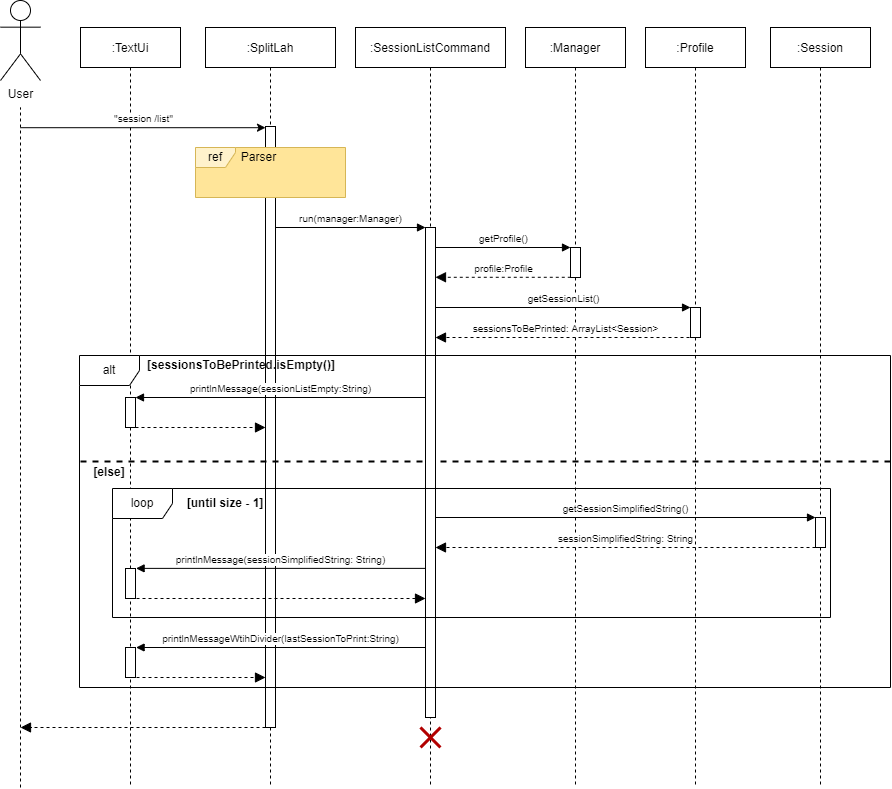

The diagram above was exported from draw.io. Its source (the exported page's mxGraphModel, read from the mxfile embedded in the PNG):
<mxGraphModel dx="865" dy="456" grid="1" gridSize="10" guides="1" tooltips="1" connect="1" arrows="1" fold="1" page="1" pageScale="1" pageWidth="827" pageHeight="1169" math="0" shadow="0">
  <root>
    <mxCell id="0" />
    <mxCell id="1" parent="0" />
    <mxCell id="MCyADdUIgB_FsS01nY1W-1" value=":TextUi" style="shape=umlLifeline;perimeter=lifelinePerimeter;container=1;collapsible=0;recursiveResize=0;rounded=0;shadow=0;strokeWidth=1;" parent="1" vertex="1">
      <mxGeometry x="120" y="80" width="100" height="760" as="geometry" />
    </mxCell>
    <mxCell id="MCyADdUIgB_FsS01nY1W-2" value="" style="html=1;points=[];perimeter=orthogonalPerimeter;rounded=0;" parent="MCyADdUIgB_FsS01nY1W-1" vertex="1">
      <mxGeometry x="45" y="370" width="10" height="30" as="geometry" />
    </mxCell>
    <mxCell id="MCyADdUIgB_FsS01nY1W-3" value="" style="html=1;points=[];perimeter=orthogonalPerimeter;rounded=0;" parent="MCyADdUIgB_FsS01nY1W-1" vertex="1">
      <mxGeometry x="45" y="541" width="10" height="30" as="geometry" />
    </mxCell>
    <mxCell id="MCyADdUIgB_FsS01nY1W-4" value="" style="html=1;verticalAlign=bottom;endArrow=block;dashed=1;endSize=8;rounded=0;fontSize=10;endFill=1;" parent="MCyADdUIgB_FsS01nY1W-1" edge="1">
      <mxGeometry relative="1" as="geometry">
        <mxPoint x="185" y="700" as="sourcePoint" />
        <mxPoint x="-60" y="700" as="targetPoint" />
      </mxGeometry>
    </mxCell>
    <mxCell id="MCyADdUIgB_FsS01nY1W-5" value="" style="html=1;points=[];perimeter=orthogonalPerimeter;rounded=0;" parent="MCyADdUIgB_FsS01nY1W-1" vertex="1">
      <mxGeometry x="45" y="620" width="10" height="30" as="geometry" />
    </mxCell>
    <mxCell id="MCyADdUIgB_FsS01nY1W-6" value="User" style="shape=umlActor;verticalLabelPosition=bottom;verticalAlign=top;html=1;outlineConnect=0;rounded=0;" parent="1" vertex="1">
      <mxGeometry x="40" y="53" width="40" height="80" as="geometry" />
    </mxCell>
    <mxCell id="MCyADdUIgB_FsS01nY1W-7" value="" style="endArrow=none;dashed=1;html=1;rounded=0;" parent="1" edge="1">
      <mxGeometry width="50" height="50" relative="1" as="geometry">
        <mxPoint x="60" y="840" as="sourcePoint" />
        <mxPoint x="60" y="160" as="targetPoint" />
      </mxGeometry>
    </mxCell>
    <mxCell id="MCyADdUIgB_FsS01nY1W-8" value=":Manager" style="shape=umlLifeline;perimeter=lifelinePerimeter;container=1;collapsible=0;recursiveResize=0;rounded=0;shadow=0;strokeWidth=1;" parent="1" vertex="1">
      <mxGeometry x="565" y="80" width="100" height="760" as="geometry" />
    </mxCell>
    <mxCell id="MCyADdUIgB_FsS01nY1W-9" value="" style="html=1;points=[];perimeter=orthogonalPerimeter;rounded=0;" parent="MCyADdUIgB_FsS01nY1W-8" vertex="1">
      <mxGeometry x="45" y="220" width="10" height="30" as="geometry" />
    </mxCell>
    <mxCell id="MCyADdUIgB_FsS01nY1W-10" value="getProfile()" style="html=1;verticalAlign=bottom;endArrow=block;rounded=0;fontSize=10;exitX=1;exitY=0.102;exitDx=0;exitDy=0;exitPerimeter=0;" parent="MCyADdUIgB_FsS01nY1W-8" target="MCyADdUIgB_FsS01nY1W-9" edge="1">
      <mxGeometry width="80" relative="1" as="geometry">
        <mxPoint x="-90" y="220" as="sourcePoint" />
        <mxPoint x="40" y="220" as="targetPoint" />
      </mxGeometry>
    </mxCell>
    <mxCell id="MCyADdUIgB_FsS01nY1W-11" value="getSessionList()" style="html=1;verticalAlign=bottom;endArrow=block;rounded=0;fontSize=10;exitX=1;exitY=0.102;exitDx=0;exitDy=0;exitPerimeter=0;entryX=0.003;entryY=0;entryDx=0;entryDy=0;entryPerimeter=0;" parent="MCyADdUIgB_FsS01nY1W-8" target="MCyADdUIgB_FsS01nY1W-23" edge="1">
      <mxGeometry width="80" relative="1" as="geometry">
        <mxPoint x="-90" y="280" as="sourcePoint" />
        <mxPoint x="180" y="280" as="targetPoint" />
      </mxGeometry>
    </mxCell>
    <mxCell id="MCyADdUIgB_FsS01nY1W-12" value=":Profile" style="shape=umlLifeline;perimeter=lifelinePerimeter;container=0;collapsible=0;recursiveResize=0;rounded=0;shadow=0;strokeWidth=1;" parent="1" vertex="1">
      <mxGeometry x="685" y="80" width="100" height="760" as="geometry" />
    </mxCell>
    <mxCell id="MCyADdUIgB_FsS01nY1W-13" value=":SplitLah" style="shape=umlLifeline;perimeter=lifelinePerimeter;container=1;collapsible=0;recursiveResize=0;rounded=0;shadow=0;strokeWidth=1;" parent="1" vertex="1">
      <mxGeometry x="245" y="80" width="130" height="760" as="geometry" />
    </mxCell>
    <mxCell id="MCyADdUIgB_FsS01nY1W-14" value="" style="html=1;points=[];perimeter=orthogonalPerimeter;rounded=0;" parent="MCyADdUIgB_FsS01nY1W-13" vertex="1">
      <mxGeometry x="60" y="99" width="10" height="601" as="geometry" />
    </mxCell>
    <mxCell id="MCyADdUIgB_FsS01nY1W-15" value="" style="group" parent="MCyADdUIgB_FsS01nY1W-13" connectable="0" vertex="1">
      <mxGeometry x="-10" y="120" width="150" height="50" as="geometry" />
    </mxCell>
    <mxCell id="MCyADdUIgB_FsS01nY1W-16" value="" style="html=1;strokeColor=none;fillColor=#FFE599;" parent="MCyADdUIgB_FsS01nY1W-15" vertex="1">
      <mxGeometry width="150" height="50" as="geometry" />
    </mxCell>
    <mxCell id="MCyADdUIgB_FsS01nY1W-17" value="" style="group" parent="MCyADdUIgB_FsS01nY1W-15" connectable="0" vertex="1">
      <mxGeometry width="150" height="50" as="geometry" />
    </mxCell>
    <mxCell id="MCyADdUIgB_FsS01nY1W-18" value="ref" style="shape=umlFrame;whiteSpace=wrap;html=1;width=40;height=20;fillColor=#fff2cc;strokeColor=#d6b656;" parent="MCyADdUIgB_FsS01nY1W-17" vertex="1">
      <mxGeometry width="150" height="50" as="geometry" />
    </mxCell>
    <mxCell id="MCyADdUIgB_FsS01nY1W-19" value="Parser" style="text;html=1;align=center;verticalAlign=middle;resizable=0;points=[];autosize=1;strokeColor=none;fillColor=none;" parent="MCyADdUIgB_FsS01nY1W-17" vertex="1">
      <mxGeometry x="38" width="50" height="20" as="geometry" />
    </mxCell>
    <mxCell id="MCyADdUIgB_FsS01nY1W-21" value="&quot;session /list&quot;" style="html=1;verticalAlign=bottom;endArrow=classic;rounded=0;endFill=1;fontSize=10;" parent="1" target="MCyADdUIgB_FsS01nY1W-14" edge="1">
      <mxGeometry width="80" relative="1" as="geometry">
        <mxPoint x="60" y="180.20000000000005" as="sourcePoint" />
        <mxPoint x="300" y="180" as="targetPoint" />
      </mxGeometry>
    </mxCell>
    <mxCell id="MCyADdUIgB_FsS01nY1W-22" value="" style="line;strokeWidth=2;fillColor=none;align=left;verticalAlign=middle;spacingTop=-1;spacingLeft=3;spacingRight=3;rotatable=0;labelPosition=right;points=[];portConstraint=eastwest;fontSize=10;dashed=1;rounded=0;" parent="1" vertex="1">
      <mxGeometry x="120" y="510" width="810" height="8" as="geometry" />
    </mxCell>
    <mxCell id="MCyADdUIgB_FsS01nY1W-23" value="" style="html=1;points=[];perimeter=orthogonalPerimeter;rounded=0;" parent="1" vertex="1">
      <mxGeometry x="730" y="360" width="10" height="30" as="geometry" />
    </mxCell>
    <mxCell id="MCyADdUIgB_FsS01nY1W-24" value=":SessionListCommand" style="shape=umlLifeline;perimeter=lifelinePerimeter;container=1;collapsible=0;recursiveResize=0;rounded=0;shadow=0;strokeWidth=1;" parent="1" vertex="1">
      <mxGeometry x="395" y="80" width="150" height="760" as="geometry" />
    </mxCell>
    <mxCell id="MCyADdUIgB_FsS01nY1W-25" value="" style="html=1;points=[];perimeter=orthogonalPerimeter;" parent="MCyADdUIgB_FsS01nY1W-24" vertex="1">
      <mxGeometry x="70" y="200" width="10" height="490" as="geometry" />
    </mxCell>
    <mxCell id="MCyADdUIgB_FsS01nY1W-26" value="run(manager:Manager)" style="html=1;verticalAlign=bottom;endArrow=block;rounded=0;fontSize=10;" parent="MCyADdUIgB_FsS01nY1W-24" edge="1">
      <mxGeometry width="80" relative="1" as="geometry">
        <mxPoint x="-80" y="200" as="sourcePoint" />
        <mxPoint x="70" y="200" as="targetPoint" />
      </mxGeometry>
    </mxCell>
    <mxCell id="MCyADdUIgB_FsS01nY1W-28" value="printlnMessageWtihDivider(lastSessionToPrint:String)" style="html=1;verticalAlign=bottom;endArrow=block;rounded=0;fontSize=10;entryX=1.06;entryY=-0.004;entryDx=0;entryDy=0;entryPerimeter=0;" parent="MCyADdUIgB_FsS01nY1W-24" edge="1">
      <mxGeometry width="80" relative="1" as="geometry">
        <mxPoint x="70" y="620.0000000000001" as="sourcePoint" />
        <mxPoint x="-219.4000000000001" y="620.0000000000001" as="targetPoint" />
      </mxGeometry>
    </mxCell>
    <mxCell id="eVSxh85VnuMQpdiIYwZN-1" value="" style="shape=umlDestroy;whiteSpace=wrap;html=1;strokeWidth=3;rounded=0;fillColor=#e51400;strokeColor=#B20000;fontColor=#ffffff;" parent="MCyADdUIgB_FsS01nY1W-24" vertex="1">
      <mxGeometry x="65" y="700" width="20" height="20" as="geometry" />
    </mxCell>
    <mxCell id="MCyADdUIgB_FsS01nY1W-29" value="profile:Profile" style="html=1;verticalAlign=bottom;endArrow=block;dashed=1;endSize=8;rounded=0;fontSize=10;exitX=0.028;exitY=0.993;exitDx=0;exitDy=0;exitPerimeter=0;endFill=1;" parent="1" source="MCyADdUIgB_FsS01nY1W-9" target="MCyADdUIgB_FsS01nY1W-25" edge="1">
      <mxGeometry relative="1" as="geometry">
        <mxPoint x="650" y="330" as="sourcePoint" />
        <mxPoint x="520" y="330" as="targetPoint" />
      </mxGeometry>
    </mxCell>
    <mxCell id="MCyADdUIgB_FsS01nY1W-30" value="sessionsToBePrinted: ArrayList&amp;lt;Session&amp;gt;" style="html=1;verticalAlign=bottom;endArrow=block;dashed=1;endSize=8;rounded=0;fontSize=10;endFill=1;exitX=0.5;exitY=1;exitDx=0;exitDy=0;exitPerimeter=0;" parent="1" source="MCyADdUIgB_FsS01nY1W-23" target="MCyADdUIgB_FsS01nY1W-25" edge="1">
      <mxGeometry relative="1" as="geometry">
        <mxPoint x="770" y="390" as="sourcePoint" />
        <mxPoint x="519.5200000000002" y="390" as="targetPoint" />
      </mxGeometry>
    </mxCell>
    <mxCell id="MCyADdUIgB_FsS01nY1W-31" value="&lt;b&gt;[sessionsToBePrinted.isEmpty()]&lt;/b&gt;" style="text;html=1;strokeColor=none;fillColor=none;align=center;verticalAlign=middle;whiteSpace=wrap;rounded=0;" parent="1" vertex="1">
      <mxGeometry x="251" y="403" width="60" height="30" as="geometry" />
    </mxCell>
    <mxCell id="MCyADdUIgB_FsS01nY1W-32" value="printlnMessage(sessionListEmpty:String)" style="html=1;verticalAlign=bottom;endArrow=block;rounded=0;fontSize=10;" parent="1" edge="1">
      <mxGeometry width="80" relative="1" as="geometry">
        <mxPoint x="465" y="450" as="sourcePoint" />
        <mxPoint x="175" y="450" as="targetPoint" />
      </mxGeometry>
    </mxCell>
    <mxCell id="MCyADdUIgB_FsS01nY1W-33" value="printlnMessage(sessionSimplifiedString: String)" style="html=1;verticalAlign=bottom;endArrow=block;rounded=0;fontSize=10;entryX=1.06;entryY=-0.004;entryDx=0;entryDy=0;entryPerimeter=0;" parent="1" edge="1">
      <mxGeometry width="80" relative="1" as="geometry">
        <mxPoint x="465" y="620.8800000000001" as="sourcePoint" />
        <mxPoint x="175.5999999999999" y="620.8800000000001" as="targetPoint" />
      </mxGeometry>
    </mxCell>
    <mxCell id="MCyADdUIgB_FsS01nY1W-34" value="" style="html=1;verticalAlign=bottom;endArrow=block;dashed=1;endSize=8;rounded=0;fontSize=10;endFill=1;" parent="1" source="MCyADdUIgB_FsS01nY1W-2" target="MCyADdUIgB_FsS01nY1W-14" edge="1">
      <mxGeometry relative="1" as="geometry">
        <mxPoint x="760.48" y="480" as="sourcePoint" />
        <mxPoint x="300" y="480" as="targetPoint" />
        <Array as="points">
          <mxPoint x="270" y="480" />
        </Array>
      </mxGeometry>
    </mxCell>
    <mxCell id="MCyADdUIgB_FsS01nY1W-35" value="" style="html=1;verticalAlign=bottom;endArrow=block;dashed=1;endSize=8;rounded=0;fontSize=10;endFill=1;" parent="1" edge="1">
      <mxGeometry relative="1" as="geometry">
        <mxPoint x="170" y="651" as="sourcePoint" />
        <mxPoint x="465" y="651" as="targetPoint" />
      </mxGeometry>
    </mxCell>
    <mxCell id="MCyADdUIgB_FsS01nY1W-36" value="&lt;b&gt;[else]&lt;/b&gt;" style="text;html=1;strokeColor=none;fillColor=none;align=center;verticalAlign=middle;whiteSpace=wrap;rounded=0;" parent="1" vertex="1">
      <mxGeometry x="119" y="510" width="60" height="30" as="geometry" />
    </mxCell>
    <mxCell id="MCyADdUIgB_FsS01nY1W-37" value=":Session" style="shape=umlLifeline;perimeter=lifelinePerimeter;container=0;collapsible=0;recursiveResize=0;rounded=0;shadow=0;strokeWidth=1;" parent="1" vertex="1">
      <mxGeometry x="810" y="80" width="100" height="760" as="geometry" />
    </mxCell>
    <mxCell id="MCyADdUIgB_FsS01nY1W-38" value="" style="html=1;points=[];perimeter=orthogonalPerimeter;rounded=0;" parent="1" vertex="1">
      <mxGeometry x="855" y="570" width="10" height="30" as="geometry" />
    </mxCell>
    <mxCell id="MCyADdUIgB_FsS01nY1W-39" value="getSessionSimplifiedString()" style="html=1;verticalAlign=bottom;endArrow=block;rounded=0;fontSize=10;exitX=1;exitY=0.102;exitDx=0;exitDy=0;exitPerimeter=0;" parent="1" target="MCyADdUIgB_FsS01nY1W-38" edge="1">
      <mxGeometry width="80" relative="1" as="geometry">
        <mxPoint x="474.97" y="570" as="sourcePoint" />
        <mxPoint x="730.0000000000002" y="570" as="targetPoint" />
      </mxGeometry>
    </mxCell>
    <mxCell id="MCyADdUIgB_FsS01nY1W-40" value="sessionSimplifiedString: String" style="html=1;verticalAlign=bottom;endArrow=block;dashed=1;endSize=8;rounded=0;fontSize=10;endFill=1;exitX=0.5;exitY=1;exitDx=0;exitDy=0;exitPerimeter=0;" parent="1" target="MCyADdUIgB_FsS01nY1W-25" edge="1">
      <mxGeometry relative="1" as="geometry">
        <mxPoint x="855" y="600" as="sourcePoint" />
        <mxPoint x="595" y="600" as="targetPoint" />
      </mxGeometry>
    </mxCell>
    <mxCell id="MCyADdUIgB_FsS01nY1W-41" value="" style="html=1;verticalAlign=bottom;endArrow=block;dashed=1;endSize=8;rounded=0;fontSize=10;endFill=1;" parent="1" target="MCyADdUIgB_FsS01nY1W-14" edge="1">
      <mxGeometry relative="1" as="geometry">
        <mxPoint x="170" y="730" as="sourcePoint" />
        <mxPoint x="300" y="730" as="targetPoint" />
      </mxGeometry>
    </mxCell>
    <mxCell id="MCyADdUIgB_FsS01nY1W-20" value="&lt;b&gt;[until size - 1]&lt;/b&gt;" style="text;html=1;strokeColor=none;fillColor=none;align=center;verticalAlign=middle;whiteSpace=wrap;rounded=0;" parent="1" vertex="1">
      <mxGeometry x="200" y="541" width="130" height="30" as="geometry" />
    </mxCell>
    <mxCell id="MCyADdUIgB_FsS01nY1W-46" value="loop" style="shape=umlFrame;whiteSpace=wrap;html=1;" parent="1" vertex="1">
      <mxGeometry x="152" y="541" width="718" height="129" as="geometry" />
    </mxCell>
    <mxCell id="Aili6dTJwPCFTyBgTd-x-3" value="alt" style="shape=umlFrame;whiteSpace=wrap;html=1;" vertex="1" parent="1">
      <mxGeometry x="119" y="408" width="811" height="332" as="geometry" />
    </mxCell>
  </root>
</mxGraphModel>